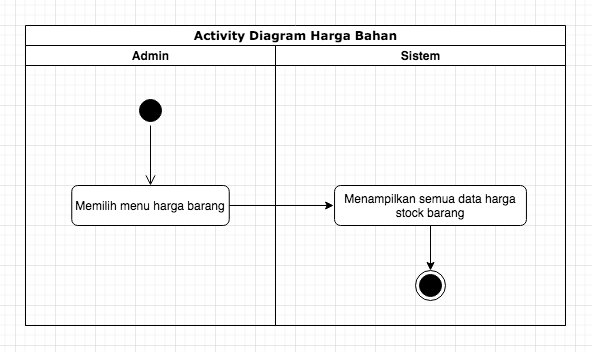

The diagram above was exported from draw.io. Its source (the exported page's mxGraphModel, read from the mxfile embedded in the PNG):
<mxGraphModel dx="925" dy="446" grid="1" gridSize="10" guides="1" tooltips="1" connect="1" arrows="1" fold="1" page="1" pageScale="1" pageWidth="850" pageHeight="1100" math="0" shadow="0">
  <root>
    <mxCell id="0" />
    <mxCell id="1" parent="0" />
    <mxCell id="ewonvVPj_XISHaatm-V8-1" value="Activity Diagram Harga Bahan" style="swimlane;html=1;childLayout=stackLayout;startSize=20;rounded=0;shadow=0;comic=0;labelBackgroundColor=none;strokeWidth=1;fontFamily=Verdana;fontSize=12;align=center;" parent="1" vertex="1">
      <mxGeometry x="170" y="200" width="540" height="300" as="geometry" />
    </mxCell>
    <mxCell id="ewonvVPj_XISHaatm-V8-2" value="Admin" style="swimlane;html=1;startSize=20;" parent="ewonvVPj_XISHaatm-V8-1" vertex="1">
      <mxGeometry y="20" width="250" height="280" as="geometry" />
    </mxCell>
    <mxCell id="ewonvVPj_XISHaatm-V8-3" value="" style="ellipse;html=1;shape=startState;fillColor=#000000;strokeColor=#030000;" parent="ewonvVPj_XISHaatm-V8-2" vertex="1">
      <mxGeometry x="110" y="50" width="30" height="30" as="geometry" />
    </mxCell>
    <mxCell id="ewonvVPj_XISHaatm-V8-4" value="" style="edgeStyle=orthogonalEdgeStyle;html=1;verticalAlign=bottom;endArrow=open;endSize=8;strokeColor=#030000;rounded=0;" parent="ewonvVPj_XISHaatm-V8-2" source="ewonvVPj_XISHaatm-V8-3" edge="1">
      <mxGeometry relative="1" as="geometry">
        <mxPoint x="125" y="140" as="targetPoint" />
      </mxGeometry>
    </mxCell>
    <mxCell id="ewonvVPj_XISHaatm-V8-5" value="Memilih menu harga barang" style="rounded=1;whiteSpace=wrap;html=1;" parent="ewonvVPj_XISHaatm-V8-2" vertex="1">
      <mxGeometry x="46.25" y="140" width="157.5" height="40" as="geometry" />
    </mxCell>
    <mxCell id="ewonvVPj_XISHaatm-V8-7" value="Sistem" style="swimlane;html=1;startSize=20;" parent="ewonvVPj_XISHaatm-V8-1" vertex="1">
      <mxGeometry x="250" y="20" width="290" height="280" as="geometry" />
    </mxCell>
    <mxCell id="ewonvVPj_XISHaatm-V8-20" style="edgeStyle=orthogonalEdgeStyle;rounded=0;orthogonalLoop=1;jettySize=auto;html=1;strokeColor=#030000;" parent="ewonvVPj_XISHaatm-V8-7" target="ewonvVPj_XISHaatm-V8-21" edge="1">
      <mxGeometry relative="1" as="geometry">
        <mxPoint x="155.00499999999988" y="240" as="targetPoint" />
        <mxPoint x="155.00499999999988" y="180" as="sourcePoint" />
      </mxGeometry>
    </mxCell>
    <mxCell id="ewonvVPj_XISHaatm-V8-21" value="" style="ellipse;html=1;shape=endState;fillColor=#000000;strokeColor=#030000;" parent="ewonvVPj_XISHaatm-V8-7" vertex="1">
      <mxGeometry x="140.00499999999988" y="225" width="30" height="30" as="geometry" />
    </mxCell>
    <mxCell id="ewonvVPj_XISHaatm-V8-46" value="Menampilkan semua data harga stock barang" style="rounded=1;whiteSpace=wrap;html=1;" parent="ewonvVPj_XISHaatm-V8-7" vertex="1">
      <mxGeometry x="59.06" y="140" width="191.88" height="40" as="geometry" />
    </mxCell>
    <mxCell id="ewonvVPj_XISHaatm-V8-18" style="edgeStyle=orthogonalEdgeStyle;rounded=0;orthogonalLoop=1;jettySize=auto;html=1;exitX=1;exitY=0.5;exitDx=0;exitDy=0;entryX=0;entryY=0.5;entryDx=0;entryDy=0;" parent="ewonvVPj_XISHaatm-V8-1" source="ewonvVPj_XISHaatm-V8-5" edge="1">
      <mxGeometry relative="1" as="geometry">
        <mxPoint x="308.1199999999999" y="180" as="targetPoint" />
      </mxGeometry>
    </mxCell>
  </root>
</mxGraphModel>